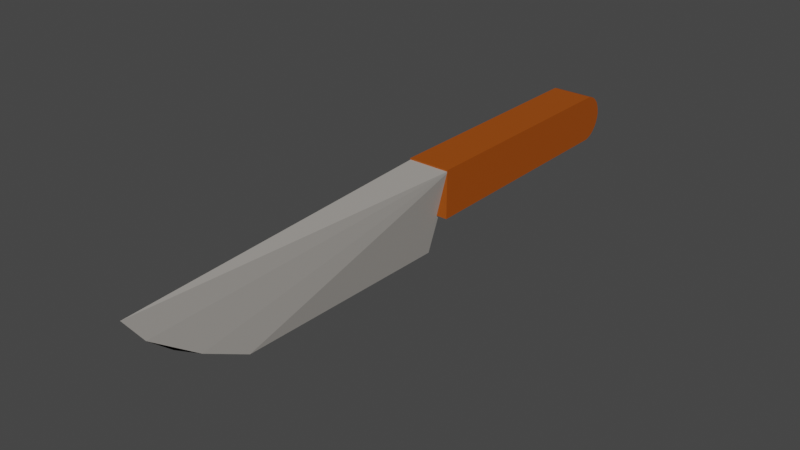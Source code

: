 # Source: knife.blend  (saved by Blender 3.3.6; exported with 4.5.12 LTS)
import bpy
from mathutils import Matrix  # noqa: F401  (used for matrix-valued properties, if any)

bpy.ops.wm.read_factory_settings(use_empty=True)
scene = bpy.context.scene
scene.name = 'Scene'

# ---- collections
col_collection = bpy.data.collections.new('Collection'); scene.collection.children.link(col_collection)

# ---- images (referenced by path relative to the original .blend; pixels are not part of the script)
import os
ASSET_DIR = os.environ.get("B2B_ASSET_DIR", "")  # directory of the original .blend (textures are referenced by path, not embedded)
HERE = os.path.dirname(os.path.abspath(__file__))  # packed textures are extracted next to this script under _unpacked/

def load_image(name, relpath, width, height, colorspace="sRGB"):
    """Load a texture the original file referenced (path relative to the .blend, or extracted next to this script)."""
    p = next((c for c in (os.path.join(HERE, relpath), os.path.join(ASSET_DIR, relpath)) if relpath and os.path.exists(c)), "")
    if p:
        img = bpy.data.images.load(p, check_existing=True)
        img.name = name
    else:  # same state as the original file: an image datablock whose file is absent (Cycles renders it pink)
        img = bpy.data.images.new(name, width, height)
        img.source = "FILE"
        img.filepath = "//" + (relpath or name)
    img.colorspace_settings.name = colorspace
    return img
img_wood013_2k_color_png = load_image('Wood013_2K_Color.png', 'Wood013_2K_Color.png', 1024, 1024, 'sRGB')

# ---- materials (node trees are filled in below, after node groups)
mat_metal = bpy.data.materials.new('metal')
mat_metal.use_transparent_shadow = False
mat_wood = bpy.data.materials.new('wood')
mat_wood.use_transparent_shadow = False

# ---- material node trees
mat_metal.use_nodes = True; mat_metal.node_tree.nodes.clear()
_N = mat_metal.node_tree.nodes; _L = mat_metal.node_tree.links
n0 = _N.new('ShaderNodeBsdfPrincipled'); n0.name = 'Principled BSDF'; n0.location = (10, 300)
n0.distribution = 'GGX'
n0.subsurface_method = 'RANDOM_WALK_SKIN'
n0.inputs[0].default_value = (0.4279, 0.4037, 0.3738, 1.0)
n0.inputs[3].default_value = 1.45
n0.inputs[27].default_value = (0.0, 0.0, 0.0, 1.0)
n0.inputs[28].default_value = 1.0
n1 = _N.new('ShaderNodeOutputMaterial'); n1.name = 'Material Output'; n1.location = (300, 300)
_L.new(n0.outputs[0], n1.inputs[0])
n1.is_active_output = True
mat_wood.use_nodes = True; mat_wood.node_tree.nodes.clear()
_N = mat_wood.node_tree.nodes; _L = mat_wood.node_tree.links
n0 = _N.new('ShaderNodeBsdfPrincipled'); n0.name = 'Principled BSDF'; n0.location = (10, 300)
n0.distribution = 'GGX'
n0.subsurface_method = 'RANDOM_WALK_SKIN'
n0.inputs[0].default_value = (0.3619, 0.07076, 0.0, 1.0)
n0.inputs[3].default_value = 1.45
n0.inputs[27].default_value = (0.0, 0.0, 0.0, 1.0)
n0.inputs[28].default_value = 1.0
n1 = _N.new('ShaderNodeOutputMaterial'); n1.name = 'Material Output'; n1.location = (300, 300)
n2 = _N.new('ShaderNodeTexImage'); n2.name = 'Image Texture'; n2.location = (-331, 271)
n2.image = img_wood013_2k_color_png
_L.new(n0.outputs[0], n1.inputs[0])
n1.is_active_output = True

# ---- world
world_world = bpy.data.worlds.new('World'); scene.world = world_world
world_world.use_nodes = True; world_world.node_tree.nodes.clear()
_N = world_world.node_tree.nodes; _L = world_world.node_tree.links
n0 = _N.new('ShaderNodeOutputWorld'); n0.name = 'World Output'; n0.location = (300, 300)
n1 = _N.new('ShaderNodeBackground'); n1.name = 'Background'; n1.location = (10, 300)
n1.inputs[0].default_value = (0.05088, 0.05088, 0.05088, 1.0)
_L.new(n1.outputs[0], n0.inputs[0])
n0.is_active_output = True
world_world.color = (0.05088, 0.05088, 0.05088)
world_world.use_sun_shadow = False
world_world.sun_shadow_jitter_overblur = 0.0

# ---- meshes
me_cube_001 = bpy.data.meshes.new('Cube.001')
me_cube_001.from_pydata([(0.0, -0.9346, 0.797), (0.0, -1.0, 1.0), (0.0, 0.1795, 0.2986), (-0.77, 0.1907, 1.0), (0.77, 0.1907, 1.0), (0.0, -0.8553, 0.646), (0.0, -0.7671, 0.5179), (0.0, -0.6049, 0.3244), (-0.7694, 1.072, 0.8213), (0.7694, 1.072, 0.8213), (-0.7694, 1.07, 0.7843), (0.7694, 1.07, 0.7843), (-0.7694, 1.065, 0.7488), (0.7694, 1.065, 0.7488), (-0.7694, 1.058, 0.7161), (0.7694, 1.058, 0.7161), (-0.7694, 1.047, 0.6874), (0.7694, 1.047, 0.6874), (-0.7694, 1.035, 0.6638), (0.7694, 1.035, 0.6638), (-0.7694, 1.02, 0.6463), (0.7694, 1.02, 0.6463), (-0.7694, 1.005, 0.6355), (0.7694, 1.005, 0.6355), (-0.7694, 0.1739, 0.6319), (0.7694, 0.1739, 0.6319), (-0.7694, 0.1739, 1.011), (0.7694, 0.1739, 1.011), (-0.7694, 1.005, 1.007), (0.7694, 1.005, 1.007), (-0.7694, 1.02, 0.9963), (0.7694, 1.02, 0.9963), (-0.7694, 1.035, 0.9788), (0.7694, 1.035, 0.9788), (-0.7694, 1.047, 0.9552), (0.7694, 1.047, 0.9552), (-0.7694, 1.058, 0.9265), (0.7694, 1.058, 0.9265), (-0.7694, 1.065, 0.8938), (0.7694, 1.065, 0.8938), (-0.7694, 1.07, 0.8582), (0.7694, 1.07, 0.8582)], [], [(0, 1, 3, 2, 7, 6, 5), (2, 3, 4), (2, 4, 1, 0, 5, 6, 7), (4, 3, 1), (8, 9, 11, 10), (10, 11, 13, 12), (12, 13, 15, 14), (14, 15, 17, 16), (16, 17, 19, 18), (18, 19, 21, 20), (20, 21, 23, 22), (22, 23, 25, 24), (26, 27, 29, 28), (28, 29, 31, 30), (30, 31, 33, 32), (32, 33, 35, 34), (34, 35, 37, 36), (36, 37, 39, 38), (8, 10, 12, 14, 16, 18, 20, 22, 24, 26, 28, 30, 32, 34, 36, 38, 40), (38, 39, 41, 40), (40, 41, 9, 8), (11, 9, 41, 39, 37, 35, 33, 31, 29, 27, 25, 23, 21, 19, 17, 15, 13), (24, 25, 27, 26)])
me_cube_001.polygons.foreach_set('material_index', [0, 0, 0, 0, 1, 1, 1, 1, 1, 1, 1, 1, 1, 1, 1, 1, 1, 1, 1, 1, 1, 1, 1])
_uv = me_cube_001.uv_layers.new(name='UVMap')
_uv.uv.foreach_set('vector', [0.375, 0.0, 0.625, 0.0, 0.625, 0.25, 0.375, 0.25, 0.375, 0.2188, 0.375, 0.1875, 0.375, 0.125, 0.375, 0.25, 0.625, 0.25, 0.625, 0.5, 0.375, 0.5, 0.625, 0.5, 0.625, 0.75, 0.375, 0.75, 0.375, 0.625, 0.375, 0.5625, 0.375, 0.5312, 0.625, 0.5, 0.875, 0.5, 0.625, 0.75, 0.08632, 0.4675, 0.9137, 0.4675, 0.9137, 0.4476, 0.08632, 0.4476, 0.08632, 0.4476, 0.9137, 0.4476, 0.9137, 0.4285, 0.08632, 0.4285, 0.08632, 0.4285, 0.9137, 0.4285, 0.9137, 0.4109, 0.08632, 0.4109, 0.08632, 0.4109, 0.9137, 0.4109, 0.9137, 0.3955, 0.08632, 0.3955, 0.08632, 0.3955, 0.9137, 0.3955, 0.9137, 0.3828, 0.08632, 0.3828, 0.08632, 0.3828, 0.9137, 0.3828, 0.9137, 0.3734, 0.08632, 0.3734, 0.08632, 0.5094, 0.9137, 0.5094, 0.9137, 0.501, 0.08632, 0.501, 0.08632, 0.501, 0.9137, 0.501, 0.9137, 0.05428, 0.08632, 0.05428, 0.08632, 0.05428, 0.9137, 0.05428, 0.9137, 0.501, 0.08632, 0.501, 0.08632, 0.501, 0.9137, 0.501, 0.9137, 0.5094, 0.08632, 0.5094, 0.08632, 0.5616, 0.9137, 0.5616, 0.9137, 0.5522, 0.08632, 0.5522, 0.08632, 0.5522, 0.9137, 0.5522, 0.9137, 0.5395, 0.08632, 0.5395, 0.08632, 0.5395, 0.9137, 0.5395, 0.9137, 0.5241, 0.08632, 0.5241, 0.08632, 0.5241, 0.9137, 0.5241, 0.9137, 0.5065, 0.08632, 0.5065, 0.5696, 0.4675, 0.5687, 0.4476, 0.5662, 0.4285, 0.562, 0.4109, 0.5565, 0.3955, 0.5497, 0.3828, 0.5419, 0.3734, 0.5335, 0.3676, 0.08677, 0.3657, 0.08677, 0.5693, 0.5335, 0.5674, 0.5419, 0.5616, 0.5497, 0.5522, 0.5565, 0.5395, 0.562, 0.5241, 0.5662, 0.5065, 0.5687, 0.4874, 0.08632, 0.5065, 0.9137, 0.5065, 0.9137, 0.4874, 0.08632, 0.4874, 0.08632, 0.4874, 0.9137, 0.4874, 0.9137, 0.4675, 0.08632, 0.4675, 0.5687, 0.4476, 0.5696, 0.4675, 0.5687, 0.4874, 0.5662, 0.5065, 0.562, 0.5241, 0.5565, 0.5395, 0.5497, 0.5522, 0.5419, 0.5616, 0.5335, 0.5674, 0.08677, 0.5693, 0.08677, 0.3657, 0.5335, 0.3676, 0.5419, 0.3734, 0.5497, 0.3828, 0.5565, 0.3955, 0.562, 0.4109, 0.5662, 0.4285, 0.08632, 0.3657, 0.9137, 0.3657, 0.9137, 0.5693, 0.08632, 0.5693])
me_cube_001.materials.append(mat_metal)
me_cube_001.materials.append(mat_wood)
me_cube_001.update()

# ---- objects
ob_cube = bpy.data.objects.new('Cube', me_cube_001)
ob_empty = bpy.data.objects.new('Empty', None)

# ---- transforms, parenting, visibility, modifiers, constraints
ob_cube.location = (0.0, 0.0, 0.0)
ob_cube.scale = (0.2953, 3.112, 1.37)
ob_empty.location = (0.0, -5.017, 3.525)
ob_empty.rotation_euler = (1.571, -0.0, 1.571)
ob_empty.empty_display_type = 'IMAGE'
ob_empty.empty_display_size = 12.16
ob_empty.empty_image_offset = (0.006036, -1.127)
ob_empty.empty_image_depth = 'FRONT'
ob_empty.use_empty_image_alpha = True
ob_empty.color = (1.0, 1.0, 1.0, 0.4587)

# ---- collection membership
col_collection.objects.link(ob_cube)
col_collection.objects.link(ob_empty)

# ---- scene / render settings (as saved in the file)
scene.frame_start = 1; scene.frame_end = 250; scene.frame_set(1)
scene.render.engine = 'BLENDER_EEVEE_NEXT'
scene.cycles.sampling_pattern = 'TABULATED_SOBOL'
scene.cycles.use_light_tree = False
scene.view_settings.view_transform = 'Filmic'
bpy.context.view_layer.update()

# ---- added for rendering (the .blend has no active camera and no usable light): camera, sun
cam_auto = bpy.data.cameras.new('AutoCamera')
cam_auto.lens = 50.0
cam_auto.sensor_width = 36.0
cam_auto.clip_end = 1000.0
ob_auto_camera = bpy.data.objects.new('AutoCamera', cam_auto)
scene.collection.objects.link(ob_auto_camera)
ob_auto_camera.location = (6.04731, -7.14502, 5.73443)
ob_auto_camera.rotation_euler = (1.09748, -7.21219e-08, 0.694738)
scene.camera = ob_auto_camera
light_auto_sun = bpy.data.lights.new('AutoSun', 'SUN')
light_auto_sun.energy = 3.0
light_auto_sun.angle = 0.0523599
ob_auto_sun = bpy.data.objects.new('AutoSun', light_auto_sun)
scene.collection.objects.link(ob_auto_sun)
ob_auto_sun.rotation_euler = (0.872665, 0.174533, 0.523599)
bpy.context.view_layer.update()
